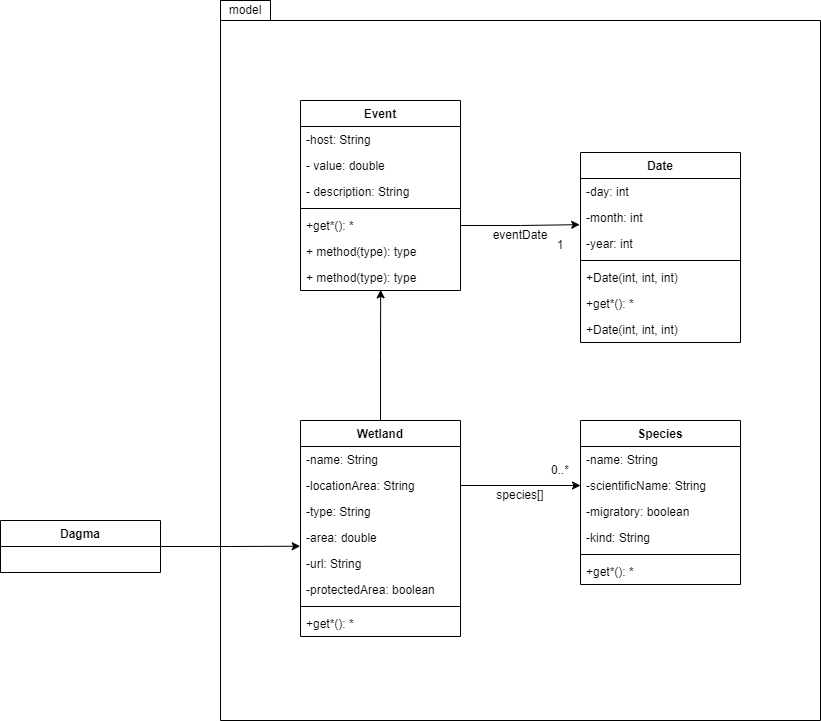

The diagram above was exported from draw.io. Its source (the exported page's mxGraphModel, read from the mxfile embedded in the PNG):
<mxGraphModel dx="997" dy="548" grid="1" gridSize="10" guides="1" tooltips="1" connect="1" arrows="1" fold="1" page="1" pageScale="1" pageWidth="3300" pageHeight="4681" math="0" shadow="0">
  <root>
    <mxCell id="0" />
    <mxCell id="1" parent="0" />
    <mxCell id="XT4gTMUHrpH98fgjjimV-82" value="model" style="rounded=0;whiteSpace=wrap;html=1;" parent="1" vertex="1">
      <mxGeometry x="600" y="180" width="50" height="20" as="geometry" />
    </mxCell>
    <mxCell id="XT4gTMUHrpH98fgjjimV-80" value="" style="swimlane;startSize=0;" parent="1" vertex="1">
      <mxGeometry x="600" y="200" width="600" height="700" as="geometry" />
    </mxCell>
    <mxCell id="XT4gTMUHrpH98fgjjimV-52" value="Species" style="swimlane;fontStyle=1;align=center;verticalAlign=top;childLayout=stackLayout;horizontal=1;startSize=26;horizontalStack=0;resizeParent=1;resizeParentMax=0;resizeLast=0;collapsible=1;marginBottom=0;" parent="XT4gTMUHrpH98fgjjimV-80" vertex="1">
      <mxGeometry x="360" y="400" width="160" height="164" as="geometry" />
    </mxCell>
    <mxCell id="XT4gTMUHrpH98fgjjimV-53" value="-name: String&#10;" style="text;strokeColor=none;fillColor=none;align=left;verticalAlign=top;spacingLeft=4;spacingRight=4;overflow=hidden;rotatable=0;points=[[0,0.5],[1,0.5]];portConstraint=eastwest;" parent="XT4gTMUHrpH98fgjjimV-52" vertex="1">
      <mxGeometry y="26" width="160" height="26" as="geometry" />
    </mxCell>
    <mxCell id="XT4gTMUHrpH98fgjjimV-54" value="-scientificName: String&#10;" style="text;strokeColor=none;fillColor=none;align=left;verticalAlign=top;spacingLeft=4;spacingRight=4;overflow=hidden;rotatable=0;points=[[0,0.5],[1,0.5]];portConstraint=eastwest;" parent="XT4gTMUHrpH98fgjjimV-52" vertex="1">
      <mxGeometry y="52" width="160" height="26" as="geometry" />
    </mxCell>
    <mxCell id="XT4gTMUHrpH98fgjjimV-55" value="-migratory: boolean&#10;" style="text;strokeColor=none;fillColor=none;align=left;verticalAlign=top;spacingLeft=4;spacingRight=4;overflow=hidden;rotatable=0;points=[[0,0.5],[1,0.5]];portConstraint=eastwest;" parent="XT4gTMUHrpH98fgjjimV-52" vertex="1">
      <mxGeometry y="78" width="160" height="26" as="geometry" />
    </mxCell>
    <mxCell id="XT4gTMUHrpH98fgjjimV-56" value="-kind: String" style="text;strokeColor=none;fillColor=none;align=left;verticalAlign=top;spacingLeft=4;spacingRight=4;overflow=hidden;rotatable=0;points=[[0,0.5],[1,0.5]];portConstraint=eastwest;" parent="XT4gTMUHrpH98fgjjimV-52" vertex="1">
      <mxGeometry y="104" width="160" height="26" as="geometry" />
    </mxCell>
    <mxCell id="XT4gTMUHrpH98fgjjimV-59" value="" style="line;strokeWidth=1;fillColor=none;align=left;verticalAlign=middle;spacingTop=-1;spacingLeft=3;spacingRight=3;rotatable=0;labelPosition=right;points=[];portConstraint=eastwest;" parent="XT4gTMUHrpH98fgjjimV-52" vertex="1">
      <mxGeometry y="130" width="160" height="8" as="geometry" />
    </mxCell>
    <mxCell id="XT4gTMUHrpH98fgjjimV-60" value="+get*(): *" style="text;strokeColor=none;fillColor=none;align=left;verticalAlign=top;spacingLeft=4;spacingRight=4;overflow=hidden;rotatable=0;points=[[0,0.5],[1,0.5]];portConstraint=eastwest;" parent="XT4gTMUHrpH98fgjjimV-52" vertex="1">
      <mxGeometry y="138" width="160" height="26" as="geometry" />
    </mxCell>
    <mxCell id="XT4gTMUHrpH98fgjjimV-61" value="Event" style="swimlane;fontStyle=1;align=center;verticalAlign=top;childLayout=stackLayout;horizontal=1;startSize=26;horizontalStack=0;resizeParent=1;resizeParentMax=0;resizeLast=0;collapsible=1;marginBottom=0;" parent="XT4gTMUHrpH98fgjjimV-80" vertex="1">
      <mxGeometry x="80" y="80" width="160" height="190" as="geometry" />
    </mxCell>
    <mxCell id="XT4gTMUHrpH98fgjjimV-62" value="-host: String" style="text;strokeColor=none;fillColor=none;align=left;verticalAlign=top;spacingLeft=4;spacingRight=4;overflow=hidden;rotatable=0;points=[[0,0.5],[1,0.5]];portConstraint=eastwest;" parent="XT4gTMUHrpH98fgjjimV-61" vertex="1">
      <mxGeometry y="26" width="160" height="26" as="geometry" />
    </mxCell>
    <mxCell id="XT4gTMUHrpH98fgjjimV-63" value="- value: double&#10;" style="text;strokeColor=none;fillColor=none;align=left;verticalAlign=top;spacingLeft=4;spacingRight=4;overflow=hidden;rotatable=0;points=[[0,0.5],[1,0.5]];portConstraint=eastwest;" parent="XT4gTMUHrpH98fgjjimV-61" vertex="1">
      <mxGeometry y="52" width="160" height="26" as="geometry" />
    </mxCell>
    <mxCell id="XT4gTMUHrpH98fgjjimV-64" value="- description: String&#10;" style="text;strokeColor=none;fillColor=none;align=left;verticalAlign=top;spacingLeft=4;spacingRight=4;overflow=hidden;rotatable=0;points=[[0,0.5],[1,0.5]];portConstraint=eastwest;" parent="XT4gTMUHrpH98fgjjimV-61" vertex="1">
      <mxGeometry y="78" width="160" height="26" as="geometry" />
    </mxCell>
    <mxCell id="XT4gTMUHrpH98fgjjimV-66" value="" style="line;strokeWidth=1;fillColor=none;align=left;verticalAlign=middle;spacingTop=-1;spacingLeft=3;spacingRight=3;rotatable=0;labelPosition=right;points=[];portConstraint=eastwest;" parent="XT4gTMUHrpH98fgjjimV-61" vertex="1">
      <mxGeometry y="104" width="160" height="8" as="geometry" />
    </mxCell>
    <mxCell id="XT4gTMUHrpH98fgjjimV-67" value="+get*(): *" style="text;strokeColor=none;fillColor=none;align=left;verticalAlign=top;spacingLeft=4;spacingRight=4;overflow=hidden;rotatable=0;points=[[0,0.5],[1,0.5]];portConstraint=eastwest;" parent="XT4gTMUHrpH98fgjjimV-61" vertex="1">
      <mxGeometry y="112" width="160" height="26" as="geometry" />
    </mxCell>
    <mxCell id="XT4gTMUHrpH98fgjjimV-84" value="+ method(type): type" style="text;strokeColor=none;fillColor=none;align=left;verticalAlign=top;spacingLeft=4;spacingRight=4;overflow=hidden;rotatable=0;points=[[0,0.5],[1,0.5]];portConstraint=eastwest;" parent="XT4gTMUHrpH98fgjjimV-61" vertex="1">
      <mxGeometry y="138" width="160" height="26" as="geometry" />
    </mxCell>
    <mxCell id="XT4gTMUHrpH98fgjjimV-85" value="+ method(type): type" style="text;strokeColor=none;fillColor=none;align=left;verticalAlign=top;spacingLeft=4;spacingRight=4;overflow=hidden;rotatable=0;points=[[0,0.5],[1,0.5]];portConstraint=eastwest;" parent="XT4gTMUHrpH98fgjjimV-61" vertex="1">
      <mxGeometry y="164" width="160" height="26" as="geometry" />
    </mxCell>
    <mxCell id="XT4gTMUHrpH98fgjjimV-69" value="Date" style="swimlane;fontStyle=1;align=center;verticalAlign=top;childLayout=stackLayout;horizontal=1;startSize=26;horizontalStack=0;resizeParent=1;resizeParentMax=0;resizeLast=0;collapsible=1;marginBottom=0;" parent="XT4gTMUHrpH98fgjjimV-80" vertex="1">
      <mxGeometry x="360" y="132" width="160" height="190" as="geometry" />
    </mxCell>
    <mxCell id="XT4gTMUHrpH98fgjjimV-70" value="-day: int" style="text;strokeColor=none;fillColor=none;align=left;verticalAlign=top;spacingLeft=4;spacingRight=4;overflow=hidden;rotatable=0;points=[[0,0.5],[1,0.5]];portConstraint=eastwest;" parent="XT4gTMUHrpH98fgjjimV-69" vertex="1">
      <mxGeometry y="26" width="160" height="26" as="geometry" />
    </mxCell>
    <mxCell id="XT4gTMUHrpH98fgjjimV-71" value="-month: int" style="text;strokeColor=none;fillColor=none;align=left;verticalAlign=top;spacingLeft=4;spacingRight=4;overflow=hidden;rotatable=0;points=[[0,0.5],[1,0.5]];portConstraint=eastwest;" parent="XT4gTMUHrpH98fgjjimV-69" vertex="1">
      <mxGeometry y="52" width="160" height="26" as="geometry" />
    </mxCell>
    <mxCell id="XT4gTMUHrpH98fgjjimV-72" value="-year: int" style="text;strokeColor=none;fillColor=none;align=left;verticalAlign=top;spacingLeft=4;spacingRight=4;overflow=hidden;rotatable=0;points=[[0,0.5],[1,0.5]];portConstraint=eastwest;" parent="XT4gTMUHrpH98fgjjimV-69" vertex="1">
      <mxGeometry y="78" width="160" height="26" as="geometry" />
    </mxCell>
    <mxCell id="XT4gTMUHrpH98fgjjimV-74" value="" style="line;strokeWidth=1;fillColor=none;align=left;verticalAlign=middle;spacingTop=-1;spacingLeft=3;spacingRight=3;rotatable=0;labelPosition=right;points=[];portConstraint=eastwest;" parent="XT4gTMUHrpH98fgjjimV-69" vertex="1">
      <mxGeometry y="104" width="160" height="8" as="geometry" />
    </mxCell>
    <mxCell id="XT4gTMUHrpH98fgjjimV-75" value="+Date(int, int, int)" style="text;strokeColor=none;fillColor=none;align=left;verticalAlign=top;spacingLeft=4;spacingRight=4;overflow=hidden;rotatable=0;points=[[0,0.5],[1,0.5]];portConstraint=eastwest;" parent="XT4gTMUHrpH98fgjjimV-69" vertex="1">
      <mxGeometry y="112" width="160" height="26" as="geometry" />
    </mxCell>
    <mxCell id="XT4gTMUHrpH98fgjjimV-108" value="+get*(): *" style="text;strokeColor=none;fillColor=none;align=left;verticalAlign=top;spacingLeft=4;spacingRight=4;overflow=hidden;rotatable=0;points=[[0,0.5],[1,0.5]];portConstraint=eastwest;" parent="XT4gTMUHrpH98fgjjimV-69" vertex="1">
      <mxGeometry y="138" width="160" height="26" as="geometry" />
    </mxCell>
    <mxCell id="XT4gTMUHrpH98fgjjimV-109" value="+Date(int, int, int)" style="text;strokeColor=none;fillColor=none;align=left;verticalAlign=top;spacingLeft=4;spacingRight=4;overflow=hidden;rotatable=0;points=[[0,0.5],[1,0.5]];portConstraint=eastwest;" parent="XT4gTMUHrpH98fgjjimV-69" vertex="1">
      <mxGeometry y="164" width="160" height="26" as="geometry" />
    </mxCell>
    <mxCell id="XT4gTMUHrpH98fgjjimV-106" style="edgeStyle=orthogonalEdgeStyle;rounded=0;orthogonalLoop=1;jettySize=auto;html=1;exitX=0.5;exitY=0;exitDx=0;exitDy=0;entryX=0.501;entryY=0.974;entryDx=0;entryDy=0;entryPerimeter=0;" parent="XT4gTMUHrpH98fgjjimV-80" source="XT4gTMUHrpH98fgjjimV-28" target="XT4gTMUHrpH98fgjjimV-85" edge="1">
      <mxGeometry relative="1" as="geometry" />
    </mxCell>
    <mxCell id="XT4gTMUHrpH98fgjjimV-28" value="Wetland" style="swimlane;fontStyle=1;align=center;verticalAlign=top;childLayout=stackLayout;horizontal=1;startSize=26;horizontalStack=0;resizeParent=1;resizeParentMax=0;resizeLast=0;collapsible=1;marginBottom=0;" parent="XT4gTMUHrpH98fgjjimV-80" vertex="1">
      <mxGeometry x="80" y="400" width="160" height="216" as="geometry" />
    </mxCell>
    <mxCell id="XT4gTMUHrpH98fgjjimV-29" value="-name: String&#10;" style="text;strokeColor=none;fillColor=none;align=left;verticalAlign=top;spacingLeft=4;spacingRight=4;overflow=hidden;rotatable=0;points=[[0,0.5],[1,0.5]];portConstraint=eastwest;" parent="XT4gTMUHrpH98fgjjimV-28" vertex="1">
      <mxGeometry y="26" width="160" height="26" as="geometry" />
    </mxCell>
    <mxCell id="XT4gTMUHrpH98fgjjimV-48" value="-locationArea: String&#10;" style="text;strokeColor=none;fillColor=none;align=left;verticalAlign=top;spacingLeft=4;spacingRight=4;overflow=hidden;rotatable=0;points=[[0,0.5],[1,0.5]];portConstraint=eastwest;" parent="XT4gTMUHrpH98fgjjimV-28" vertex="1">
      <mxGeometry y="52" width="160" height="26" as="geometry" />
    </mxCell>
    <mxCell id="XT4gTMUHrpH98fgjjimV-47" value="-type: String&#10;" style="text;strokeColor=none;fillColor=none;align=left;verticalAlign=top;spacingLeft=4;spacingRight=4;overflow=hidden;rotatable=0;points=[[0,0.5],[1,0.5]];portConstraint=eastwest;" parent="XT4gTMUHrpH98fgjjimV-28" vertex="1">
      <mxGeometry y="78" width="160" height="26" as="geometry" />
    </mxCell>
    <mxCell id="XT4gTMUHrpH98fgjjimV-50" value="-area: double" style="text;strokeColor=none;fillColor=none;align=left;verticalAlign=top;spacingLeft=4;spacingRight=4;overflow=hidden;rotatable=0;points=[[0,0.5],[1,0.5]];portConstraint=eastwest;" parent="XT4gTMUHrpH98fgjjimV-28" vertex="1">
      <mxGeometry y="104" width="160" height="26" as="geometry" />
    </mxCell>
    <mxCell id="XT4gTMUHrpH98fgjjimV-49" value="-url: String" style="text;strokeColor=none;fillColor=none;align=left;verticalAlign=top;spacingLeft=4;spacingRight=4;overflow=hidden;rotatable=0;points=[[0,0.5],[1,0.5]];portConstraint=eastwest;" parent="XT4gTMUHrpH98fgjjimV-28" vertex="1">
      <mxGeometry y="130" width="160" height="26" as="geometry" />
    </mxCell>
    <mxCell id="XT4gTMUHrpH98fgjjimV-51" value="-protectedArea: boolean" style="text;strokeColor=none;fillColor=none;align=left;verticalAlign=top;spacingLeft=4;spacingRight=4;overflow=hidden;rotatable=0;points=[[0,0.5],[1,0.5]];portConstraint=eastwest;" parent="XT4gTMUHrpH98fgjjimV-28" vertex="1">
      <mxGeometry y="156" width="160" height="26" as="geometry" />
    </mxCell>
    <mxCell id="XT4gTMUHrpH98fgjjimV-30" value="" style="line;strokeWidth=1;fillColor=none;align=left;verticalAlign=middle;spacingTop=-1;spacingLeft=3;spacingRight=3;rotatable=0;labelPosition=right;points=[];portConstraint=eastwest;" parent="XT4gTMUHrpH98fgjjimV-28" vertex="1">
      <mxGeometry y="182" width="160" height="8" as="geometry" />
    </mxCell>
    <mxCell id="XT4gTMUHrpH98fgjjimV-31" value="+get*(): *" style="text;strokeColor=none;fillColor=none;align=left;verticalAlign=top;spacingLeft=4;spacingRight=4;overflow=hidden;rotatable=0;points=[[0,0.5],[1,0.5]];portConstraint=eastwest;" parent="XT4gTMUHrpH98fgjjimV-28" vertex="1">
      <mxGeometry y="190" width="160" height="26" as="geometry" />
    </mxCell>
    <mxCell id="XT4gTMUHrpH98fgjjimV-90" value="eventDate" style="text;html=1;strokeColor=none;fillColor=none;align=center;verticalAlign=middle;whiteSpace=wrap;rounded=0;" parent="XT4gTMUHrpH98fgjjimV-80" vertex="1">
      <mxGeometry x="270" y="200" width="60" height="30" as="geometry" />
    </mxCell>
    <mxCell id="XT4gTMUHrpH98fgjjimV-91" value="1" style="text;html=1;strokeColor=none;fillColor=none;align=center;verticalAlign=middle;whiteSpace=wrap;rounded=0;" parent="XT4gTMUHrpH98fgjjimV-80" vertex="1">
      <mxGeometry x="330" y="220" width="20" height="10" as="geometry" />
    </mxCell>
    <mxCell id="XT4gTMUHrpH98fgjjimV-93" style="edgeStyle=orthogonalEdgeStyle;rounded=0;orthogonalLoop=1;jettySize=auto;html=1;exitX=1;exitY=0.5;exitDx=0;exitDy=0;entryX=0;entryY=0.5;entryDx=0;entryDy=0;" parent="XT4gTMUHrpH98fgjjimV-80" source="XT4gTMUHrpH98fgjjimV-48" target="XT4gTMUHrpH98fgjjimV-54" edge="1">
      <mxGeometry relative="1" as="geometry" />
    </mxCell>
    <mxCell id="XT4gTMUHrpH98fgjjimV-94" value="species[]" style="text;html=1;strokeColor=none;fillColor=none;align=center;verticalAlign=middle;whiteSpace=wrap;rounded=0;" parent="XT4gTMUHrpH98fgjjimV-80" vertex="1">
      <mxGeometry x="270" y="460" width="60" height="30" as="geometry" />
    </mxCell>
    <mxCell id="XT4gTMUHrpH98fgjjimV-95" value="0..*" style="text;html=1;strokeColor=none;fillColor=none;align=center;verticalAlign=middle;whiteSpace=wrap;rounded=0;" parent="XT4gTMUHrpH98fgjjimV-80" vertex="1">
      <mxGeometry x="330" y="440" width="20" height="20" as="geometry" />
    </mxCell>
    <mxCell id="XT4gTMUHrpH98fgjjimV-103" style="edgeStyle=orthogonalEdgeStyle;rounded=0;orthogonalLoop=1;jettySize=auto;html=1;exitX=1;exitY=0.5;exitDx=0;exitDy=0;entryX=-0.005;entryY=0.775;entryDx=0;entryDy=0;entryPerimeter=0;" parent="XT4gTMUHrpH98fgjjimV-80" source="XT4gTMUHrpH98fgjjimV-67" target="XT4gTMUHrpH98fgjjimV-71" edge="1">
      <mxGeometry relative="1" as="geometry" />
    </mxCell>
    <mxCell id="XT4gTMUHrpH98fgjjimV-102" style="edgeStyle=orthogonalEdgeStyle;rounded=0;orthogonalLoop=1;jettySize=auto;html=1;exitX=1;exitY=0.5;exitDx=0;exitDy=0;entryX=-0.002;entryY=0.836;entryDx=0;entryDy=0;entryPerimeter=0;" parent="1" source="XT4gTMUHrpH98fgjjimV-96" target="XT4gTMUHrpH98fgjjimV-50" edge="1">
      <mxGeometry relative="1" as="geometry" />
    </mxCell>
    <mxCell id="XT4gTMUHrpH98fgjjimV-96" value="Dagma" style="swimlane;fontStyle=1;align=center;verticalAlign=top;childLayout=stackLayout;horizontal=1;startSize=26;horizontalStack=0;resizeParent=1;resizeParentMax=0;resizeLast=0;collapsible=1;marginBottom=0;" parent="1" vertex="1">
      <mxGeometry x="380" y="700" width="160" height="52" as="geometry" />
    </mxCell>
  </root>
</mxGraphModel>